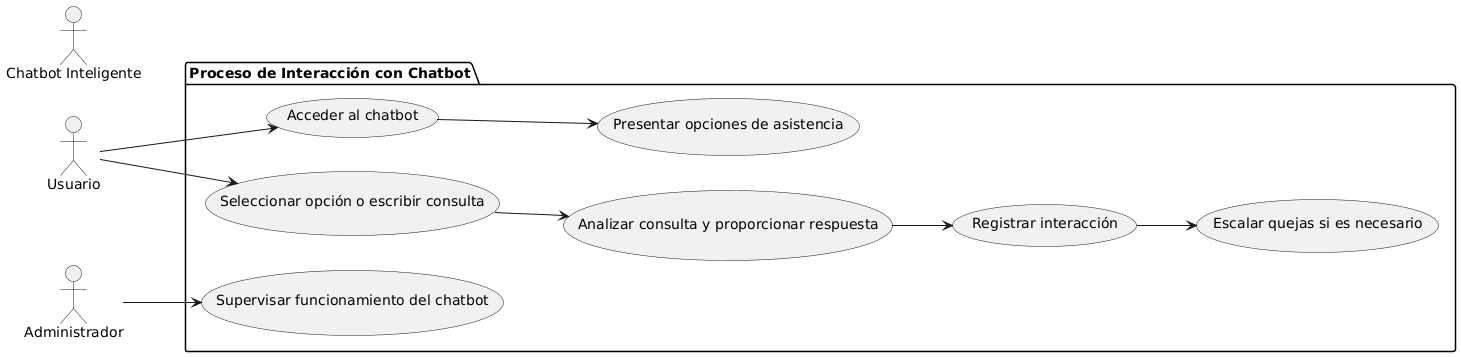

The diagram above was rendered by PlantUML. Its source (embedded in the PNG):
@startuml
left to right direction

actor "Usuario" as U
actor "Chatbot Inteligente" as CB
actor "Administrador" as A

package "Proceso de Interacción con Chatbot" {
  usecase "Acceder al chatbot" as UC1
  usecase "Presentar opciones de asistencia" as UC2
  usecase "Seleccionar opción o escribir consulta" as UC3
  usecase "Analizar consulta y proporcionar respuesta" as UC4
  usecase "Registrar interacción" as UC5
  usecase "Escalar quejas si es necesario" as UC6
  usecase "Supervisar funcionamiento del chatbot" as UC7
}

U --> UC1
UC1 --> UC2
U --> UC3
UC3 --> UC4
UC4 --> UC5
UC5 --> UC6
A --> UC7
@enduml